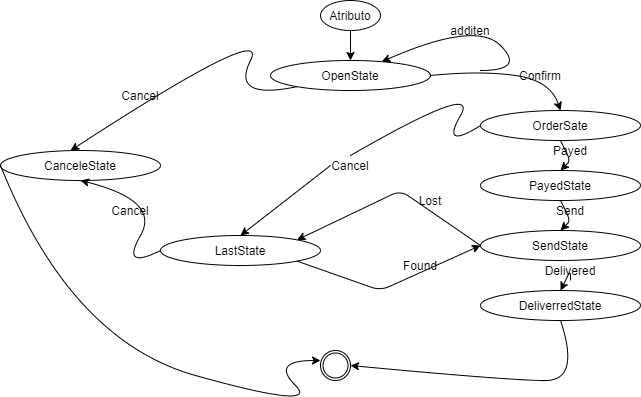

The diagram above was exported from draw.io. Its source (the exported page's mxGraphModel, read from the mxfile embedded in the PNG):
<mxGraphModel dx="828" dy="483" grid="1" gridSize="10" guides="1" tooltips="1" connect="1" arrows="1" fold="1" page="1" pageScale="1" pageWidth="1100" pageHeight="850" math="0" shadow="0">
  <root>
    <mxCell id="0" />
    <mxCell id="1" parent="0" />
    <mxCell id="FJ7EED-xdzg_AOKSzrXp-1" value="Atributo" style="ellipse;whiteSpace=wrap;html=1;" vertex="1" parent="1">
      <mxGeometry x="370" y="160" width="60" height="30" as="geometry" />
    </mxCell>
    <mxCell id="FJ7EED-xdzg_AOKSzrXp-2" value="OpenState" style="ellipse;whiteSpace=wrap;html=1;" vertex="1" parent="1">
      <mxGeometry x="320" y="220" width="160" height="30" as="geometry" />
    </mxCell>
    <mxCell id="FJ7EED-xdzg_AOKSzrXp-3" value="CanceleState" style="ellipse;whiteSpace=wrap;html=1;" vertex="1" parent="1">
      <mxGeometry x="50" y="310" width="160" height="30" as="geometry" />
    </mxCell>
    <mxCell id="FJ7EED-xdzg_AOKSzrXp-5" value="OrderSate" style="ellipse;whiteSpace=wrap;html=1;" vertex="1" parent="1">
      <mxGeometry x="530" y="270" width="160" height="30" as="geometry" />
    </mxCell>
    <mxCell id="FJ7EED-xdzg_AOKSzrXp-6" value="PayedState" style="ellipse;whiteSpace=wrap;html=1;" vertex="1" parent="1">
      <mxGeometry x="530" y="330" width="160" height="30" as="geometry" />
    </mxCell>
    <mxCell id="FJ7EED-xdzg_AOKSzrXp-7" value="SendState" style="ellipse;whiteSpace=wrap;html=1;" vertex="1" parent="1">
      <mxGeometry x="530" y="390" width="160" height="30" as="geometry" />
    </mxCell>
    <mxCell id="FJ7EED-xdzg_AOKSzrXp-8" value="DeliverredState" style="ellipse;whiteSpace=wrap;html=1;" vertex="1" parent="1">
      <mxGeometry x="530" y="450" width="160" height="30" as="geometry" />
    </mxCell>
    <mxCell id="FJ7EED-xdzg_AOKSzrXp-9" value="LastState" style="ellipse;whiteSpace=wrap;html=1;" vertex="1" parent="1">
      <mxGeometry x="210" y="395" width="160" height="30" as="geometry" />
    </mxCell>
    <mxCell id="FJ7EED-xdzg_AOKSzrXp-10" value="" style="ellipse;whiteSpace=wrap;html=1;aspect=fixed;" vertex="1" parent="1">
      <mxGeometry x="370" y="510" width="30" height="30" as="geometry" />
    </mxCell>
    <mxCell id="FJ7EED-xdzg_AOKSzrXp-11" value="" style="endArrow=classic;html=1;entryX=0.5;entryY=0;entryDx=0;entryDy=0;" edge="1" parent="1" target="FJ7EED-xdzg_AOKSzrXp-2">
      <mxGeometry width="50" height="50" relative="1" as="geometry">
        <mxPoint x="400" y="190" as="sourcePoint" />
        <mxPoint x="450" y="140" as="targetPoint" />
      </mxGeometry>
    </mxCell>
    <mxCell id="FJ7EED-xdzg_AOKSzrXp-12" value="" style="curved=1;endArrow=classic;html=1;entryX=0.5;entryY=0;entryDx=0;entryDy=0;exitX=1;exitY=0.5;exitDx=0;exitDy=0;" edge="1" parent="1" source="FJ7EED-xdzg_AOKSzrXp-2" target="FJ7EED-xdzg_AOKSzrXp-5">
      <mxGeometry width="50" height="50" relative="1" as="geometry">
        <mxPoint x="480" y="230" as="sourcePoint" />
        <mxPoint x="530" y="180" as="targetPoint" />
        <Array as="points">
          <mxPoint x="530" y="230" />
          <mxPoint x="600" y="240" />
        </Array>
      </mxGeometry>
    </mxCell>
    <mxCell id="FJ7EED-xdzg_AOKSzrXp-13" value="" style="curved=1;endArrow=classic;html=1;" edge="1" parent="1" target="FJ7EED-xdzg_AOKSzrXp-2">
      <mxGeometry width="50" height="50" relative="1" as="geometry">
        <mxPoint x="530" y="230" as="sourcePoint" />
        <mxPoint x="575" y="180" as="targetPoint" />
        <Array as="points">
          <mxPoint x="575" y="230" />
          <mxPoint x="525" y="180" />
        </Array>
      </mxGeometry>
    </mxCell>
    <mxCell id="FJ7EED-xdzg_AOKSzrXp-14" value="" style="endArrow=classic;html=1;entryX=0.5;entryY=0;entryDx=0;entryDy=0;" edge="1" parent="1" target="FJ7EED-xdzg_AOKSzrXp-6">
      <mxGeometry width="50" height="50" relative="1" as="geometry">
        <mxPoint x="610" y="300" as="sourcePoint" />
        <mxPoint x="660" y="250" as="targetPoint" />
        <Array as="points">
          <mxPoint x="620" y="320" />
        </Array>
      </mxGeometry>
    </mxCell>
    <mxCell id="FJ7EED-xdzg_AOKSzrXp-16" value="" style="endArrow=classic;html=1;exitX=0.5;exitY=1;exitDx=0;exitDy=0;" edge="1" parent="1" source="FJ7EED-xdzg_AOKSzrXp-6">
      <mxGeometry width="50" height="50" relative="1" as="geometry">
        <mxPoint x="610" y="370" as="sourcePoint" />
        <mxPoint x="610" y="390" as="targetPoint" />
        <Array as="points">
          <mxPoint x="620" y="380" />
        </Array>
      </mxGeometry>
    </mxCell>
    <mxCell id="FJ7EED-xdzg_AOKSzrXp-17" value="" style="endArrow=classic;html=1;exitX=0.5;exitY=1;exitDx=0;exitDy=0;startArrow=none;" edge="1" parent="1" source="FJ7EED-xdzg_AOKSzrXp-38">
      <mxGeometry width="50" height="50" relative="1" as="geometry">
        <mxPoint x="630" y="320" as="sourcePoint" />
        <mxPoint x="610" y="450" as="targetPoint" />
        <Array as="points">
          <mxPoint x="620" y="430" />
        </Array>
      </mxGeometry>
    </mxCell>
    <mxCell id="FJ7EED-xdzg_AOKSzrXp-18" value="" style="curved=1;endArrow=classic;html=1;exitX=0.5;exitY=1;exitDx=0;exitDy=0;entryX=1;entryY=0.5;entryDx=0;entryDy=0;" edge="1" parent="1" source="FJ7EED-xdzg_AOKSzrXp-8" target="FJ7EED-xdzg_AOKSzrXp-10">
      <mxGeometry width="50" height="50" relative="1" as="geometry">
        <mxPoint x="430" y="430" as="sourcePoint" />
        <mxPoint x="480" y="380" as="targetPoint" />
        <Array as="points">
          <mxPoint x="630" y="540" />
          <mxPoint x="560" y="540" />
        </Array>
      </mxGeometry>
    </mxCell>
    <mxCell id="FJ7EED-xdzg_AOKSzrXp-25" value="" style="curved=1;endArrow=classic;html=1;entryX=0.5;entryY=1;entryDx=0;entryDy=0;" edge="1" parent="1" target="FJ7EED-xdzg_AOKSzrXp-3">
      <mxGeometry width="50" height="50" relative="1" as="geometry">
        <mxPoint x="210" y="410" as="sourcePoint" />
        <mxPoint x="260" y="360" as="targetPoint" />
        <Array as="points">
          <mxPoint x="170" y="430" />
          <mxPoint x="210" y="360" />
        </Array>
      </mxGeometry>
    </mxCell>
    <mxCell id="FJ7EED-xdzg_AOKSzrXp-26" value="" style="curved=1;endArrow=classic;html=1;exitX=0;exitY=0.5;exitDx=0;exitDy=0;" edge="1" parent="1" source="FJ7EED-xdzg_AOKSzrXp-3">
      <mxGeometry width="50" height="50" relative="1" as="geometry">
        <mxPoint x="320" y="570" as="sourcePoint" />
        <mxPoint x="370" y="520" as="targetPoint" />
        <Array as="points">
          <mxPoint x="120" y="500" />
          <mxPoint x="370" y="570" />
          <mxPoint x="320" y="520" />
        </Array>
      </mxGeometry>
    </mxCell>
    <mxCell id="FJ7EED-xdzg_AOKSzrXp-27" value="" style="curved=1;endArrow=classic;html=1;entryX=0.438;entryY=0;entryDx=0;entryDy=0;entryPerimeter=0;" edge="1" parent="1" source="FJ7EED-xdzg_AOKSzrXp-2" target="FJ7EED-xdzg_AOKSzrXp-3">
      <mxGeometry width="50" height="50" relative="1" as="geometry">
        <mxPoint x="320" y="230" as="sourcePoint" />
        <mxPoint x="370" y="180" as="targetPoint" />
        <Array as="points">
          <mxPoint x="280" y="260" />
          <mxPoint x="320" y="180" />
        </Array>
      </mxGeometry>
    </mxCell>
    <mxCell id="FJ7EED-xdzg_AOKSzrXp-28" value="" style="curved=1;endArrow=classic;html=1;entryX=0.5;entryY=0;entryDx=0;entryDy=0;exitX=0;exitY=0.5;exitDx=0;exitDy=0;startArrow=none;" edge="1" parent="1" source="FJ7EED-xdzg_AOKSzrXp-42" target="FJ7EED-xdzg_AOKSzrXp-9">
      <mxGeometry width="50" height="50" relative="1" as="geometry">
        <mxPoint x="530" y="290" as="sourcePoint" />
        <mxPoint x="580" y="240" as="targetPoint" />
        <Array as="points" />
      </mxGeometry>
    </mxCell>
    <mxCell id="FJ7EED-xdzg_AOKSzrXp-29" value="" style="ellipse;whiteSpace=wrap;html=1;aspect=fixed;" vertex="1" parent="1">
      <mxGeometry x="372.5" y="512.5" width="25" height="25" as="geometry" />
    </mxCell>
    <mxCell id="FJ7EED-xdzg_AOKSzrXp-31" value="" style="endArrow=classic;html=1;entryX=0;entryY=0.5;entryDx=0;entryDy=0;exitX=1;exitY=1;exitDx=0;exitDy=0;" edge="1" parent="1" source="FJ7EED-xdzg_AOKSzrXp-9" target="FJ7EED-xdzg_AOKSzrXp-7">
      <mxGeometry width="50" height="50" relative="1" as="geometry">
        <mxPoint x="350" y="400" as="sourcePoint" />
        <mxPoint x="500" y="400" as="targetPoint" />
        <Array as="points">
          <mxPoint x="430" y="450" />
        </Array>
      </mxGeometry>
    </mxCell>
    <mxCell id="FJ7EED-xdzg_AOKSzrXp-33" value="" style="endArrow=classic;html=1;exitX=0;exitY=0.5;exitDx=0;exitDy=0;entryX=1;entryY=0;entryDx=0;entryDy=0;" edge="1" parent="1" source="FJ7EED-xdzg_AOKSzrXp-7" target="FJ7EED-xdzg_AOKSzrXp-9">
      <mxGeometry width="50" height="50" relative="1" as="geometry">
        <mxPoint x="350" y="400" as="sourcePoint" />
        <mxPoint x="400" y="350" as="targetPoint" />
        <Array as="points">
          <mxPoint x="450" y="350" />
        </Array>
      </mxGeometry>
    </mxCell>
    <mxCell id="FJ7EED-xdzg_AOKSzrXp-34" value="additen" style="text;html=1;strokeColor=none;fillColor=none;align=center;verticalAlign=middle;whiteSpace=wrap;rounded=0;" vertex="1" parent="1">
      <mxGeometry x="500" y="180" width="40" height="20" as="geometry" />
    </mxCell>
    <mxCell id="FJ7EED-xdzg_AOKSzrXp-35" value="Confirm" style="text;html=1;strokeColor=none;fillColor=none;align=center;verticalAlign=middle;whiteSpace=wrap;rounded=0;" vertex="1" parent="1">
      <mxGeometry x="570" y="225" width="40" height="20" as="geometry" />
    </mxCell>
    <mxCell id="FJ7EED-xdzg_AOKSzrXp-36" value="Payed" style="text;html=1;strokeColor=none;fillColor=none;align=center;verticalAlign=middle;whiteSpace=wrap;rounded=0;" vertex="1" parent="1">
      <mxGeometry x="600" y="300" width="40" height="20" as="geometry" />
    </mxCell>
    <mxCell id="FJ7EED-xdzg_AOKSzrXp-37" value="Send" style="text;html=1;strokeColor=none;fillColor=none;align=center;verticalAlign=middle;whiteSpace=wrap;rounded=0;" vertex="1" parent="1">
      <mxGeometry x="600" y="360" width="40" height="20" as="geometry" />
    </mxCell>
    <mxCell id="FJ7EED-xdzg_AOKSzrXp-38" value="Delivered" style="text;html=1;strokeColor=none;fillColor=none;align=center;verticalAlign=middle;whiteSpace=wrap;rounded=0;" vertex="1" parent="1">
      <mxGeometry x="600" y="420" width="40" height="20" as="geometry" />
    </mxCell>
    <mxCell id="FJ7EED-xdzg_AOKSzrXp-39" value="" style="endArrow=none;html=1;exitX=0.5;exitY=1;exitDx=0;exitDy=0;" edge="1" parent="1" source="FJ7EED-xdzg_AOKSzrXp-7" target="FJ7EED-xdzg_AOKSzrXp-38">
      <mxGeometry width="50" height="50" relative="1" as="geometry">
        <mxPoint x="610" y="420" as="sourcePoint" />
        <mxPoint x="610" y="450" as="targetPoint" />
        <Array as="points" />
      </mxGeometry>
    </mxCell>
    <mxCell id="FJ7EED-xdzg_AOKSzrXp-40" value="Cancel" style="text;html=1;strokeColor=none;fillColor=none;align=center;verticalAlign=middle;whiteSpace=wrap;rounded=0;" vertex="1" parent="1">
      <mxGeometry x="160" y="360" width="40" height="20" as="geometry" />
    </mxCell>
    <mxCell id="FJ7EED-xdzg_AOKSzrXp-41" value="Cancel" style="text;html=1;strokeColor=none;fillColor=none;align=center;verticalAlign=middle;whiteSpace=wrap;rounded=0;" vertex="1" parent="1">
      <mxGeometry x="170" y="245" width="40" height="20" as="geometry" />
    </mxCell>
    <mxCell id="FJ7EED-xdzg_AOKSzrXp-42" value="Cancel" style="text;html=1;strokeColor=none;fillColor=none;align=center;verticalAlign=middle;whiteSpace=wrap;rounded=0;" vertex="1" parent="1">
      <mxGeometry x="380" y="315" width="40" height="20" as="geometry" />
    </mxCell>
    <mxCell id="FJ7EED-xdzg_AOKSzrXp-43" value="" style="curved=1;endArrow=none;html=1;entryX=0.5;entryY=0;entryDx=0;entryDy=0;exitX=0;exitY=0.5;exitDx=0;exitDy=0;" edge="1" parent="1" source="FJ7EED-xdzg_AOKSzrXp-5" target="FJ7EED-xdzg_AOKSzrXp-42">
      <mxGeometry width="50" height="50" relative="1" as="geometry">
        <mxPoint x="530" y="285" as="sourcePoint" />
        <mxPoint x="290" y="395" as="targetPoint" />
        <Array as="points">
          <mxPoint x="490" y="310" />
          <mxPoint x="530" y="240" />
        </Array>
      </mxGeometry>
    </mxCell>
    <mxCell id="FJ7EED-xdzg_AOKSzrXp-44" value="Lost" style="text;html=1;strokeColor=none;fillColor=none;align=center;verticalAlign=middle;whiteSpace=wrap;rounded=0;" vertex="1" parent="1">
      <mxGeometry x="460" y="350" width="40" height="20" as="geometry" />
    </mxCell>
    <mxCell id="FJ7EED-xdzg_AOKSzrXp-48" value="Found" style="text;html=1;strokeColor=none;fillColor=none;align=center;verticalAlign=middle;whiteSpace=wrap;rounded=0;" vertex="1" parent="1">
      <mxGeometry x="450" y="415" width="40" height="20" as="geometry" />
    </mxCell>
  </root>
</mxGraphModel>